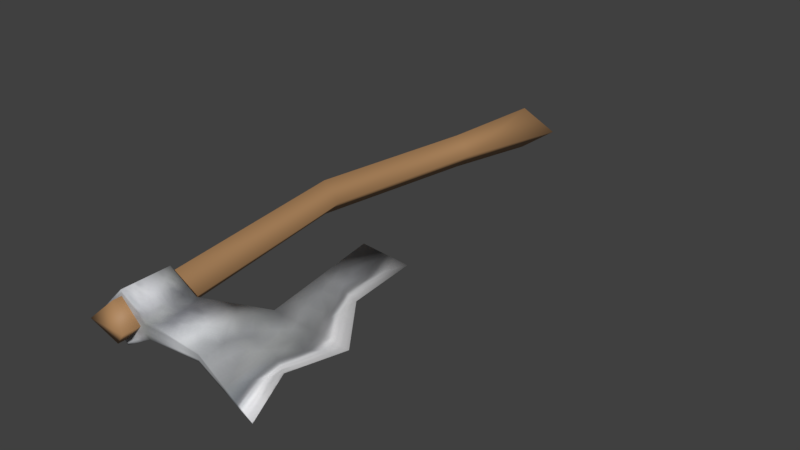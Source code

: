 # Source: throwing_axe.blend  (saved by Blender 5.2.45; exported with 4.5.12 LTS)
import bpy
from mathutils import Matrix  # noqa: F401  (used for matrix-valued properties, if any)

bpy.ops.wm.read_factory_settings(use_empty=True)
scene = bpy.context.scene
scene.name = 'Scene'

# ---- collections
col_collection_1 = bpy.data.collections.new('Collection 1'); scene.collection.children.link(col_collection_1)
col_collection_2 = bpy.data.collections.new('Collection 2'); scene.collection.children.link(col_collection_2)
col_collection_3 = bpy.data.collections.new('Collection 3'); scene.collection.children.link(col_collection_3)
col_collection_4 = bpy.data.collections.new('Collection 4'); scene.collection.children.link(col_collection_4)
col_collection_5 = bpy.data.collections.new('Collection 5'); scene.collection.children.link(col_collection_5)
col_collection_6 = bpy.data.collections.new('Collection 6'); scene.collection.children.link(col_collection_6)
col_collection_7 = bpy.data.collections.new('Collection 7'); scene.collection.children.link(col_collection_7)
col_collection_8 = bpy.data.collections.new('Collection 8'); scene.collection.children.link(col_collection_8)
col_collection_9 = bpy.data.collections.new('Collection 9'); scene.collection.children.link(col_collection_9)
col_collection_10 = bpy.data.collections.new('Collection 10'); scene.collection.children.link(col_collection_10)
col_collection_11 = bpy.data.collections.new('Collection 11'); scene.collection.children.link(col_collection_11)
col_collection_12 = bpy.data.collections.new('Collection 12'); scene.collection.children.link(col_collection_12)
col_collection_13 = bpy.data.collections.new('Collection 13'); scene.collection.children.link(col_collection_13)
col_collection_14 = bpy.data.collections.new('Collection 14'); scene.collection.children.link(col_collection_14)
col_collection_20 = bpy.data.collections.new('Collection 20'); scene.collection.children.link(col_collection_20)

# ---- images (referenced by path relative to the original .blend; pixels are not part of the script)
import os
ASSET_DIR = os.environ.get("B2B_ASSET_DIR", "")  # directory of the original .blend (textures are referenced by path, not embedded)
HERE = os.path.dirname(os.path.abspath(__file__))  # packed textures are extracted next to this script under _unpacked/

def load_image(name, relpath, width, height, colorspace="sRGB"):
    """Load a texture the original file referenced (path relative to the .blend, or extracted next to this script)."""
    p = next((c for c in (os.path.join(HERE, relpath), os.path.join(ASSET_DIR, relpath)) if relpath and os.path.exists(c)), "")
    if p:
        img = bpy.data.images.load(p, check_existing=True)
        img.name = name
    else:  # same state as the original file: an image datablock whose file is absent (Cycles renders it pink)
        img = bpy.data.images.new(name, width, height)
        img.source = "FILE"
        img.filepath = "//" + (relpath or name)
    img.colorspace_settings.name = colorspace
    return img
img_tex_one_handed_axe_1 = load_image('tex_one_handed_axe_1', '_unpacked/tex_one_handed_axe_1.86993354.png', 512, 512, 'sRGB')

# ---- materials (node trees are filled in below, after node groups)
mat_mat_one_handed_axe_1 = bpy.data.materials.new('mat_one_handed_axe_1')
mat_mat_one_handed_axe_1.alpha_threshold = 0.0
mat_mat_one_handed_axe_1.use_backface_culling_lightprobe_volume = False
mat_mat_one_handed_axe_1.use_transparent_shadow = False
mat_mat_one_handed_axe_1.roughness = 0.5
mat_mat_one_handed_axe_1.specular_intensity = 0.0
mat_wood = bpy.data.materials.new('Wood')
mat_wood.diffuse_color = (0.42, 0.23, 0.1, 1.0)

# ---- material node trees
mat_mat_one_handed_axe_1.use_nodes = True; mat_mat_one_handed_axe_1.node_tree.nodes.clear()
_N = mat_mat_one_handed_axe_1.node_tree.nodes; _L = mat_mat_one_handed_axe_1.node_tree.links
n0 = _N.new('ShaderNodeOutputMaterial'); n0.name = 'Material Output'; n0.location = (0, 0)
n1 = _N.new('ShaderNodeBsdfPrincipled'); n1.name = 'Principled BSDF'; n1.location = (0, 0)
n1.inputs[2].default_value = 0.75
n1.inputs[10].default_value = 0.005
n2 = _N.new('ShaderNodeTexImage'); n2.name = 'Image Texture'; n2.location = (0, 0)
n2.image = img_tex_one_handed_axe_1
_L.new(n2.outputs[0], n1.inputs[0])
_L.new(n1.outputs[0], n0.inputs[0])
n0.is_active_output = True
mat_wood.use_nodes = True; mat_wood.node_tree.nodes.clear()
_N = mat_wood.node_tree.nodes; _L = mat_wood.node_tree.links
n0 = _N.new('ShaderNodeBsdfPrincipled'); n0.name = 'Principled BSDF'; n0.location = (-200, 100)
n0.inputs[0].default_value = (0.42, 0.23, 0.1, 1.0)
n0.inputs[2].default_value = 0.65
n0.inputs[10].default_value = 0.005
n1 = _N.new('ShaderNodeOutputMaterial'); n1.name = 'Material Output'; n1.location = (200, 100)
_L.new(n0.outputs[0], n1.inputs[0])
n1.is_active_output = True

# ---- world
world_world = bpy.data.worlds.new('World'); scene.world = world_world
world_world.use_nodes = True; world_world.node_tree.nodes.clear()
_N = world_world.node_tree.nodes; _L = world_world.node_tree.links
n0 = _N.new('ShaderNodeOutputWorld'); n0.name = 'World Output'; n0.location = (280, 0)
n1 = _N.new('ShaderNodeBackground'); n1.name = 'Background'; n1.location = (0, 0)
n1.inputs[0].default_value = (0.05088, 0.05088, 0.05088, 1.0)
n2 = _N.new('NodeFrame'); n2.name = 'Frame'; n2.location = (0, 0)
n2.label = 'Versioning: Use Nodes was removed'
n2.width = 160
n0.parent = n2
n1.parent = n2
_L.new(n1.outputs[0], n0.inputs[0])
n0.is_active_output = True
world_world.color = (0.05088, 0.05088, 0.05088)
world_world.use_sun_shadow = False
world_world.sun_shadow_jitter_overblur = 0.0
world_world.cycles.sampling_method = 'MANUAL'

# ---- meshes
me_one_handed_axe_1 = bpy.data.meshes.new('one_handed_axe_1')
me_one_handed_axe_1.from_pydata([(0.05109, -0.1771, -0.01346), (0.05109, -0.1439, -0.01346), (0.05109, -0.1439, -0.01742), (0.05109, -0.1771, -0.01742), (-0.008094, -0.1237, -0.002714), (-0.008094, -0.177, -0.002714), (0.03081, -0.1771, -0.005385), (0.03081, -0.1439, -0.005385), (0.005346, -0.03639, -0.002716), (0.03762, -0.1771, 3.049e-09), (0.05109, -0.1771, 0.01346), (0.06455, -0.1771, -3.049e-09), (0.06455, -0.1439, -3.049e-09), (0.03762, -0.1439, 3.049e-09), (0.05109, -0.1439, 0.01346), (0.05109, -0.1439, 0.01742), (0.05109, -0.1771, 0.01742), (0.06851, -0.1771, -3.946e-09), (0.06851, -0.1439, -3.946e-09), (-0.008094, -0.1237, 1.34e-08), (-0.008094, -0.177, 1.34e-08), (-0.008094, -0.1237, 0.002714), (-0.008094, -0.177, 0.002714), (0.03081, -0.1771, 0.005385), (0.03081, -0.1439, 0.005385), (-0.06171, -0.1237, 7.506e-06), (-0.06843, -0.1971, 7.507e-06), (-0.02825, -0.03639, 1.797e-08), (0.005346, -0.03639, 0.002716), (0.005346, -0.03639, 1.036e-08), (0.04436, -0.1771, -0.006732), (0.05782, -0.1771, -0.006732), (0.05782, -0.1439, -0.006732), (0.04436, -0.1439, -0.006732), (0.05109, -0.1439, -0.01544), (0.05109, -0.1605, -0.01742), (0.01476, -0.1338, 8.227e-09), (0.05109, -0.1771, -0.01544), (0.06851, -0.1605, -3.946e-09), (0.0598, -0.1439, -0.008712), (0.06653, -0.1771, -3.498e-09), (0.06653, -0.1439, -3.498e-09), (0.0598, -0.1771, -0.008712), (0.04095, -0.1439, -0.0114), (-0.001374, -0.08007, 1.188e-08), (-0.008094, -0.1504, -0.002714), (-0.008094, -0.177, -0.001357), (-0.008094, -0.1237, -0.001357), (0.01136, -0.177, -0.00405), (0.04095, -0.1771, -0.0114), (0.03422, -0.1439, -0.002693), (0.01136, -0.1338, -0.00405), (0.03081, -0.1605, -0.005385), (-0.05013, -0.1587, 0.0007613), (-0.001374, -0.08007, -0.002715), (-0.03572, -0.08896, -0.002815), (-0.01145, -0.03639, -0.001358), (-0.03497, -0.1237, -0.001357), (-0.03828, -0.1871, 2.517e-06), (0.005346, -0.03639, -0.001358), (-0.01145, -0.03639, 1.417e-08), (-0.03829, -0.1871, -0.001355), (0.03422, -0.1771, -0.002693), (0.01476, -0.177, 8.227e-09), (0.04436, -0.1771, 0.006732), (0.05782, -0.1771, 0.006732), (0.05782, -0.1439, 0.006732), (0.04436, -0.1439, 0.006732), (0.05109, -0.1439, 0.01544), (0.05109, -0.1605, 0.01742), (0.05109, -0.1771, 0.01544), (0.0598, -0.1439, 0.008712), (0.0598, -0.1771, 0.008712), (0.04095, -0.1439, 0.0114), (-0.008094, -0.1504, 0.002714), (-0.008094, -0.177, 0.001357), (-0.008094, -0.1237, 0.001357), (0.01136, -0.177, 0.00405), (0.04095, -0.1771, 0.0114), (0.03422, -0.1439, 0.002693), (0.01136, -0.1338, 0.00405), (0.03081, -0.1605, 0.005385), (-0.001374, -0.08007, 0.002715), (-0.01145, -0.03639, 0.001358), (-0.03497, -0.1237, 0.001357), (0.005346, -0.03639, 0.001358), (-0.03829, -0.1871, 0.001359), (0.03422, -0.1771, 0.002693), (0.05782, -0.1771, -0.008712), (0.04095, -0.1771, -0.009424), (0.0598, -0.1605, -0.008712), (0.05782, -0.1439, -0.008712), (0.01136, -0.1604, -0.00405), (0.01136, -0.177, -0.002693), (0.01136, -0.1338, -0.002693), (0.04095, -0.1439, -0.009424), (0.04095, -0.1605, -0.0114), (-0.03362, -0.1502, -0.001289), (-0.01601, -0.08213, -0.00201), (-0.001374, -0.08007, -0.001358), (0.05782, -0.1771, 0.008712), (0.04095, -0.1771, 0.009424), (0.0598, -0.1605, 0.008712), (0.05782, -0.1439, 0.008712), (0.01136, -0.1604, 0.00405), (0.01136, -0.177, 0.002693), (0.01136, -0.1338, 0.002693), (0.04095, -0.1439, 0.009424), (0.04095, -0.1605, 0.0114), (-0.03362, -0.1502, 0.001426), (-0.01601, -0.08213, 0.0007045), (-0.001374, -0.08007, 0.001358)], [], [(11, 88, 40), (6, 89, 62), (2, 90, 35), (12, 91, 32), (7, 92, 51), (6, 93, 48), (7, 94, 50), (1, 95, 33), (2, 96, 43), (29, 59, 60), (5, 97, 45), (5, 46, 61), (4, 98, 54), (19, 99, 44), (11, 100, 65), (10, 101, 64), (15, 102, 71), (15, 103, 68), (24, 104, 81), (23, 105, 87), (19, 106, 36), (14, 107, 68), (15, 108, 69), (29, 60, 85), (25, 109, 84), (22, 86, 75), (21, 110, 84), (19, 111, 76), (11, 31, 88), (6, 49, 89), (2, 39, 90), (12, 41, 91), (7, 52, 92), (6, 62, 93), (7, 51, 94), (1, 34, 95), (2, 35, 96), (5, 61, 97), (4, 57, 98), (19, 47, 99), (11, 40, 100), (10, 70, 101), (15, 69, 102), (15, 71, 103), (24, 80, 104), (23, 77, 105), (19, 76, 106), (14, 67, 107), (15, 73, 108), (25, 53, 109), (21, 82, 110), (19, 44, 111), (111, 85, 28), (111, 44, 85), (44, 29, 85), (110, 83, 27), (110, 82, 83), (82, 28, 83), (109, 86, 22), (109, 53, 86), (53, 26, 86), (108, 81, 23), (108, 73, 81), (73, 24, 81), (107, 79, 24), (107, 67, 79), (67, 13, 79), (106, 80, 24), (106, 76, 80), (76, 21, 80), (105, 75, 20), (105, 77, 75), (77, 22, 75), (104, 74, 22), (104, 80, 74), (80, 21, 74), (103, 41, 12), (103, 71, 41), (71, 18, 41), (102, 72, 17), (102, 69, 72), (69, 16, 72), (101, 78, 23), (101, 70, 78), (70, 16, 78), (100, 72, 16), (100, 40, 72), (40, 17, 72), (99, 54, 8), (99, 47, 54), (47, 4, 54), (98, 55, 27), (98, 57, 55), (57, 25, 55), (97, 53, 25), (97, 61, 53), (61, 26, 53), (96, 49, 6), (96, 35, 49), (35, 3, 49), (95, 43, 7), (95, 34, 43), (34, 2, 43), (94, 47, 19), (94, 51, 47), (51, 4, 47), (93, 63, 20), (93, 62, 63), (62, 9, 63), (92, 48, 5), (92, 52, 48), (52, 6, 48), (91, 39, 2), (91, 41, 39), (41, 18, 39), (90, 38, 17), (90, 39, 38), (39, 18, 38), (89, 37, 0), (89, 49, 37), (49, 3, 37), (88, 37, 3), (88, 31, 37), (31, 0, 37), (76, 82, 21), (76, 111, 82), (111, 28, 82), (84, 55, 25), (84, 110, 55), (110, 27, 55), (75, 58, 20), (75, 86, 58), (86, 26, 58), (84, 74, 21), (84, 109, 74), (109, 22, 74), (85, 83, 28), (85, 60, 83), (60, 27, 83), (69, 78, 16), (69, 108, 78), (108, 23, 78), (68, 73, 15), (68, 107, 73), (107, 24, 73), (36, 79, 13), (36, 106, 79), (106, 24, 79), (87, 63, 9), (87, 105, 63), (105, 20, 63), (81, 77, 23), (81, 104, 77), (104, 22, 77), (68, 66, 14), (68, 103, 66), (103, 12, 66), (71, 38, 18), (71, 102, 38), (102, 17, 38), (64, 87, 9), (64, 101, 87), (101, 23, 87), (65, 70, 10), (65, 100, 70), (100, 16, 70), (44, 59, 29), (44, 99, 59), (99, 8, 59), (54, 56, 8), (54, 98, 56), (98, 27, 56), (61, 58, 26), (61, 46, 58), (46, 20, 58), (45, 57, 4), (45, 97, 57), (97, 25, 57), (60, 56, 27), (60, 59, 56), (59, 8, 56), (43, 52, 7), (43, 96, 52), (96, 6, 52), (33, 50, 13), (33, 95, 50), (95, 7, 50), (50, 36, 13), (50, 94, 36), (94, 19, 36), (48, 46, 5), (48, 93, 46), (93, 20, 46), (51, 45, 4), (51, 92, 45), (92, 5, 45), (32, 34, 1), (32, 91, 34), (91, 2, 34), (35, 42, 3), (35, 90, 42), (90, 17, 42), (62, 30, 9), (62, 89, 30), (89, 0, 30), (40, 42, 17), (40, 88, 42), (88, 3, 42)])
me_one_handed_axe_1.polygons.foreach_set('use_smooth', [True] * 208)
_uv = me_one_handed_axe_1.uv_layers.new(name='UV_bake')
_uv.uv.foreach_set('vector', [0.5, 0.7265, 0.4798, 0.7356, 0.5, 0.7229, 0.4037, 0.7728, 0.431, 0.7645, 0.4138, 0.7811, 0.4483, 0.6462, 0.4741, 0.6828, 0.4539, 0.6954, 0.5, 0.6597, 0.4741, 0.6529, 0.4784, 0.6503, 0.3778, 0.6405, 0.3339, 0.7264, 0.3002, 0.6276, 0.4037, 0.7728, 0.3483, 0.797, 0.3469, 0.7925, 0.3778, 0.6405, 0.302, 0.6224, 0.387, 0.6268, 0.4437, 0.6346, 0.4107, 0.6376, 0.42, 0.6239, 0.4483, 0.6462, 0.426, 0.7095, 0.413, 0.6434, 0.07762, 0.4293, 0.07705, 0.4338, 0.04397, 0.4503, 0.2901, 0.8123, 0.1932, 0.7649, 0.2564, 0.7135, 0.2901, 0.8123, 0.2914, 0.8168, 0.2179, 0.8754, 0.2227, 0.6147, 0.1165, 0.543, 0.1496, 0.5265, 0.2263, 0.6042, 0.1514, 0.5212, 0.152, 0.5168, 0.5, 0.7265, 0.5202, 0.7356, 0.5157, 0.7375, 0.5418, 0.7561, 0.569, 0.7645, 0.559, 0.7728, 0.5517, 0.6462, 0.5259, 0.6828, 0.5259, 0.6574, 0.5517, 0.6462, 0.5259, 0.6529, 0.5474, 0.6435, 0.6222, 0.6405, 0.6661, 0.7264, 0.6092, 0.7066, 0.5963, 0.7728, 0.6517, 0.797, 0.5862, 0.7811, 0.7737, 0.6042, 0.698, 0.6224, 0.6887, 0.6087, 0.5563, 0.6346, 0.5893, 0.6376, 0.554, 0.6404, 0.5517, 0.6462, 0.574, 0.7095, 0.5461, 0.6954, 0.9224, 0.4293, 0.956, 0.4503, 0.923, 0.4338, 0.9037, 0.7175, 0.8068, 0.7649, 0.8405, 0.6661, 0.7099, 0.8123, 0.7821, 0.8754, 0.7086, 0.8168, 0.7773, 0.6147, 0.8835, 0.543, 0.8405, 0.6661, 0.7737, 0.6042, 0.8486, 0.5212, 0.7755, 0.6095, 0.5, 0.7265, 0.4843, 0.7375, 0.4798, 0.7356, 0.4037, 0.7728, 0.4317, 0.7587, 0.431, 0.7645, 0.4483, 0.6462, 0.4741, 0.6574, 0.4741, 0.6828, 0.5, 0.6597, 0.5, 0.6642, 0.4741, 0.6529, 0.3778, 0.6405, 0.3908, 0.7066, 0.3339, 0.7264, 0.4037, 0.7728, 0.4138, 0.7811, 0.3483, 0.797, 0.3778, 0.6405, 0.3002, 0.6276, 0.302, 0.6224, 0.4437, 0.6346, 0.446, 0.6404, 0.4107, 0.6376, 0.4483, 0.6462, 0.4539, 0.6954, 0.426, 0.7095, 0.2901, 0.8123, 0.2179, 0.8754, 0.1932, 0.7649, 0.2227, 0.6147, 0.1595, 0.6661, 0.1165, 0.543, 0.2263, 0.6042, 0.2245, 0.6095, 0.1514, 0.5212, 0.5, 0.7265, 0.5, 0.7229, 0.5202, 0.7356, 0.5418, 0.7561, 0.5411, 0.7504, 0.569, 0.7645, 0.5517, 0.6462, 0.5461, 0.6954, 0.5259, 0.6828, 0.5517, 0.6462, 0.5259, 0.6574, 0.5259, 0.6529, 0.6222, 0.6405, 0.6998, 0.6276, 0.6661, 0.7264, 0.5963, 0.7728, 0.6531, 0.7925, 0.6517, 0.797, 0.7737, 0.6042, 0.7755, 0.6095, 0.698, 0.6224, 0.5563, 0.6346, 0.58, 0.6239, 0.5893, 0.6376, 0.5517, 0.6462, 0.587, 0.6434, 0.574, 0.7095, 0.9037, 0.7175, 0.879, 0.828, 0.8068, 0.7649, 0.7773, 0.6147, 0.8504, 0.5265, 0.8835, 0.543, 0.7737, 0.6042, 0.848, 0.5168, 0.8486, 0.5212, 0.8486, 0.5212, 0.923, 0.4338, 0.9235, 0.4382, 0.8486, 0.5212, 0.848, 0.5168, 0.923, 0.4338, 0.848, 0.5168, 0.9224, 0.4293, 0.923, 0.4338, 0.8835, 0.543, 0.9566, 0.4547, 0.9897, 0.4712, 0.8835, 0.543, 0.8504, 0.5265, 0.9566, 0.4547, 0.8504, 0.5265, 0.9235, 0.4382, 0.9566, 0.4547, 0.8068, 0.7649, 0.7821, 0.8754, 0.7099, 0.8123, 0.8068, 0.7649, 0.879, 0.828, 0.7821, 0.8754, 0.879, 0.828, 0.8542, 0.9386, 0.7821, 0.8754, 0.574, 0.7095, 0.6092, 0.7066, 0.5963, 0.7728, 0.574, 0.7095, 0.587, 0.6434, 0.6092, 0.7066, 0.587, 0.6434, 0.6222, 0.6405, 0.6092, 0.7066, 0.5893, 0.6376, 0.613, 0.6268, 0.6222, 0.6405, 0.5893, 0.6376, 0.58, 0.6239, 0.613, 0.6268, 0.58, 0.6239, 0.6037, 0.6132, 0.613, 0.6268, 0.698, 0.6224, 0.6998, 0.6276, 0.6222, 0.6405, 0.698, 0.6224, 0.7755, 0.6095, 0.6998, 0.6276, 0.7755, 0.6095, 0.7773, 0.6147, 0.6998, 0.6276, 0.6517, 0.797, 0.7086, 0.8168, 0.7072, 0.8212, 0.6517, 0.797, 0.6531, 0.7925, 0.7086, 0.8168, 0.6531, 0.7925, 0.7099, 0.8123, 0.7086, 0.8168, 0.6661, 0.7264, 0.7436, 0.7135, 0.7099, 0.8123, 0.6661, 0.7264, 0.6998, 0.6276, 0.7436, 0.7135, 0.6998, 0.6276, 0.7773, 0.6147, 0.7436, 0.7135, 0.5259, 0.6529, 0.5, 0.6642, 0.5, 0.6597, 0.5259, 0.6529, 0.5259, 0.6574, 0.5, 0.6642, 0.5259, 0.6574, 0.5, 0.6686, 0.5, 0.6642, 0.5259, 0.6828, 0.5202, 0.732, 0.5, 0.7193, 0.5259, 0.6828, 0.5461, 0.6954, 0.5202, 0.732, 0.5461, 0.6954, 0.5404, 0.7447, 0.5202, 0.732, 0.569, 0.7645, 0.5683, 0.7587, 0.5963, 0.7728, 0.569, 0.7645, 0.5411, 0.7504, 0.5683, 0.7587, 0.5411, 0.7504, 0.5404, 0.7447, 0.5683, 0.7587, 0.5202, 0.7356, 0.5202, 0.732, 0.5404, 0.7447, 0.5202, 0.7356, 0.5, 0.7229, 0.5202, 0.732, 0.5, 0.7229, 0.5, 0.7193, 0.5202, 0.732, 0.1514, 0.5212, 0.1496, 0.5265, 0.07647, 0.4382, 0.1514, 0.5212, 0.2245, 0.6095, 0.1496, 0.5265, 0.2245, 0.6095, 0.2227, 0.6147, 0.1496, 0.5265, 0.1165, 0.543, 0.05332, 0.5944, 0.01032, 0.4712, 0.1165, 0.543, 0.1595, 0.6661, 0.05332, 0.5944, 0.1595, 0.6661, 0.09631, 0.7175, 0.05332, 0.5944, 0.1932, 0.7649, 0.121, 0.828, 0.09631, 0.7175, 0.1932, 0.7649, 0.2179, 0.8754, 0.121, 0.828, 0.2179, 0.8754, 0.1458, 0.9386, 0.121, 0.828, 0.426, 0.7095, 0.4317, 0.7587, 0.4037, 0.7728, 0.426, 0.7095, 0.4539, 0.6954, 0.4317, 0.7587, 0.4539, 0.6954, 0.4596, 0.7447, 0.4317, 0.7587, 0.4107, 0.6376, 0.413, 0.6434, 0.3778, 0.6405, 0.4107, 0.6376, 0.446, 0.6404, 0.413, 0.6434, 0.446, 0.6404, 0.4483, 0.6462, 0.413, 0.6434, 0.302, 0.6224, 0.2245, 0.6095, 0.2263, 0.6042, 0.302, 0.6224, 0.3002, 0.6276, 0.2245, 0.6095, 0.3002, 0.6276, 0.2227, 0.6147, 0.2245, 0.6095, 0.3483, 0.797, 0.3583, 0.8054, 0.2928, 0.8212, 0.3483, 0.797, 0.4138, 0.7811, 0.3583, 0.8054, 0.4138, 0.7811, 0.4238, 0.7895, 0.3583, 0.8054, 0.3339, 0.7264, 0.3469, 0.7925, 0.2901, 0.8123, 0.3339, 0.7264, 0.3908, 0.7066, 0.3469, 0.7925, 0.3908, 0.7066, 0.4037, 0.7728, 0.3469, 0.7925, 0.4741, 0.6529, 0.4741, 0.6574, 0.4483, 0.6462, 0.4741, 0.6529, 0.5, 0.6642, 0.4741, 0.6574, 0.5, 0.6642, 0.5, 0.6686, 0.4741, 0.6574, 0.4741, 0.6828, 0.5, 0.694, 0.5, 0.7193, 0.4741, 0.6828, 0.4741, 0.6574, 0.5, 0.694, 0.4741, 0.6574, 0.5, 0.6686, 0.5, 0.694, 0.431, 0.7645, 0.4589, 0.7504, 0.4582, 0.7561, 0.431, 0.7645, 0.4317, 0.7587, 0.4589, 0.7504, 0.4317, 0.7587, 0.4596, 0.7447, 0.4589, 0.7504, 0.4798, 0.7356, 0.4641, 0.7466, 0.4596, 0.7447, 0.4798, 0.7356, 0.4843, 0.7375, 0.4641, 0.7466, 0.4843, 0.7375, 0.4686, 0.7485, 0.4641, 0.7466, 0.7755, 0.6095, 0.8504, 0.5265, 0.7773, 0.6147, 0.7755, 0.6095, 0.8486, 0.5212, 0.8504, 0.5265, 0.8486, 0.5212, 0.9235, 0.4382, 0.8504, 0.5265, 0.8405, 0.6661, 0.9467, 0.5944, 0.9037, 0.7175, 0.8405, 0.6661, 0.8835, 0.543, 0.9467, 0.5944, 0.8835, 0.543, 0.9897, 0.4712, 0.9467, 0.5944, 0.7086, 0.8168, 0.7807, 0.8799, 0.7072, 0.8212, 0.7086, 0.8168, 0.7821, 0.8754, 0.7807, 0.8799, 0.7821, 0.8754, 0.8542, 0.9386, 0.7807, 0.8799, 0.8405, 0.6661, 0.7436, 0.7135, 0.7773, 0.6147, 0.8405, 0.6661, 0.8068, 0.7649, 0.7436, 0.7135, 0.8068, 0.7649, 0.7099, 0.8123, 0.7436, 0.7135, 0.923, 0.4338, 0.9566, 0.4547, 0.9235, 0.4382, 0.923, 0.4338, 0.956, 0.4503, 0.9566, 0.4547, 0.956, 0.4503, 0.9897, 0.4712, 0.9566, 0.4547, 0.5461, 0.6954, 0.5683, 0.7587, 0.5404, 0.7447, 0.5461, 0.6954, 0.574, 0.7095, 0.5683, 0.7587, 0.574, 0.7095, 0.5963, 0.7728, 0.5683, 0.7587, 0.554, 0.6404, 0.587, 0.6434, 0.5517, 0.6462, 0.554, 0.6404, 0.5893, 0.6376, 0.587, 0.6434, 0.5893, 0.6376, 0.6222, 0.6405, 0.587, 0.6434, 0.6887, 0.6087, 0.613, 0.6268, 0.6037, 0.6132, 0.6887, 0.6087, 0.698, 0.6224, 0.613, 0.6268, 0.698, 0.6224, 0.6222, 0.6405, 0.613, 0.6268, 0.5862, 0.7811, 0.6417, 0.8054, 0.5762, 0.7895, 0.5862, 0.7811, 0.6517, 0.797, 0.6417, 0.8054, 0.6517, 0.797, 0.7072, 0.8212, 0.6417, 0.8054, 0.6092, 0.7066, 0.6531, 0.7925, 0.5963, 0.7728, 0.6092, 0.7066, 0.6661, 0.7264, 0.6531, 0.7925, 0.6661, 0.7264, 0.7099, 0.8123, 0.6531, 0.7925, 0.5474, 0.6435, 0.5216, 0.6503, 0.5432, 0.6409, 0.5474, 0.6435, 0.5259, 0.6529, 0.5216, 0.6503, 0.5259, 0.6529, 0.5, 0.6597, 0.5216, 0.6503, 0.5259, 0.6574, 0.5, 0.694, 0.5, 0.6686, 0.5259, 0.6574, 0.5259, 0.6828, 0.5, 0.694, 0.5259, 0.6828, 0.5, 0.7193, 0.5, 0.694, 0.559, 0.7728, 0.5862, 0.7811, 0.5762, 0.7895, 0.559, 0.7728, 0.569, 0.7645, 0.5862, 0.7811, 0.569, 0.7645, 0.5963, 0.7728, 0.5862, 0.7811, 0.5157, 0.7375, 0.5359, 0.7466, 0.5314, 0.7485, 0.5157, 0.7375, 0.5202, 0.7356, 0.5359, 0.7466, 0.5202, 0.7356, 0.5404, 0.7447, 0.5359, 0.7466, 0.152, 0.5168, 0.07705, 0.4338, 0.07762, 0.4293, 0.152, 0.5168, 0.1514, 0.5212, 0.07705, 0.4338, 0.1514, 0.5212, 0.07647, 0.4382, 0.07705, 0.4338, 0.1496, 0.5265, 0.0434, 0.4547, 0.07647, 0.4382, 0.1496, 0.5265, 0.1165, 0.543, 0.0434, 0.4547, 0.1165, 0.543, 0.01032, 0.4712, 0.0434, 0.4547, 0.2179, 0.8754, 0.2193, 0.8799, 0.1458, 0.9386, 0.2179, 0.8754, 0.2914, 0.8168, 0.2193, 0.8799, 0.2914, 0.8168, 0.2928, 0.8212, 0.2193, 0.8799, 0.2564, 0.7135, 0.1595, 0.6661, 0.2227, 0.6147, 0.2564, 0.7135, 0.1932, 0.7649, 0.1595, 0.6661, 0.1932, 0.7649, 0.09631, 0.7175, 0.1595, 0.6661, 0.04397, 0.4503, 0.0434, 0.4547, 0.01032, 0.4712, 0.04397, 0.4503, 0.07705, 0.4338, 0.0434, 0.4547, 0.07705, 0.4338, 0.07647, 0.4382, 0.0434, 0.4547, 0.413, 0.6434, 0.3908, 0.7066, 0.3778, 0.6405, 0.413, 0.6434, 0.426, 0.7095, 0.3908, 0.7066, 0.426, 0.7095, 0.4037, 0.7728, 0.3908, 0.7066, 0.42, 0.6239, 0.387, 0.6268, 0.3963, 0.6132, 0.42, 0.6239, 0.4107, 0.6376, 0.387, 0.6268, 0.4107, 0.6376, 0.3778, 0.6405, 0.387, 0.6268, 0.387, 0.6268, 0.3113, 0.6087, 0.3963, 0.6132, 0.387, 0.6268, 0.302, 0.6224, 0.3113, 0.6087, 0.302, 0.6224, 0.2263, 0.6042, 0.3113, 0.6087, 0.3469, 0.7925, 0.2914, 0.8168, 0.2901, 0.8123, 0.3469, 0.7925, 0.3483, 0.797, 0.2914, 0.8168, 0.3483, 0.797, 0.2928, 0.8212, 0.2914, 0.8168, 0.3002, 0.6276, 0.2564, 0.7135, 0.2227, 0.6147, 0.3002, 0.6276, 0.3339, 0.7264, 0.2564, 0.7135, 0.3339, 0.7264, 0.2901, 0.8123, 0.2564, 0.7135, 0.4784, 0.6503, 0.4525, 0.6435, 0.4568, 0.6409, 0.4784, 0.6503, 0.4741, 0.6529, 0.4525, 0.6435, 0.4741, 0.6529, 0.4483, 0.6462, 0.4525, 0.6435, 0.4539, 0.6954, 0.4798, 0.732, 0.4596, 0.7447, 0.4539, 0.6954, 0.4741, 0.6828, 0.4798, 0.732, 0.4741, 0.6828, 0.5, 0.7193, 0.4798, 0.732, 0.4138, 0.7811, 0.441, 0.7728, 0.4238, 0.7895, 0.4138, 0.7811, 0.431, 0.7645, 0.441, 0.7728, 0.431, 0.7645, 0.4582, 0.7561, 0.441, 0.7728, 0.5, 0.7229, 0.4798, 0.732, 0.5, 0.7193, 0.5, 0.7229, 0.4798, 0.7356, 0.4798, 0.732, 0.4798, 0.7356, 0.4596, 0.7447, 0.4798, 0.732])
me_one_handed_axe_1.materials.append(mat_mat_one_handed_axe_1)
me_one_handed_axe_1.use_remesh_preserve_volume = False
me_one_handed_axe_1.use_remesh_preserve_attributes = False
me_one_handed_axe_1.use_mirror_vertex_groups = False
me_one_handed_axe_1.update()
me_one_handed_axe_1_001 = bpy.data.meshes.new('one_handed_axe_1.001')
me_one_handed_axe_1_001.from_pydata([(0.03912, 0.1821, -0.01546), (0.05109, -0.1833, -0.01346), (0.05109, -0.1771, -0.01346), (0.05109, -0.1439, -0.01346), (0.07065, -0.0008931, -0.01212), (0.05048, 0.1146, -0.01212), (0.01758, 0.1888, 7.588e-09), (0.03762, -0.1889, 3.049e-09), (0.03912, 0.1821, 0.01546), (0.05109, -0.1833, 0.01346), (0.06455, -0.1889, -3.049e-09), (0.05533, 0.1972, -9.608e-10), (0.03762, -0.1771, 3.049e-09), (0.05109, -0.1771, 0.01346), (0.06455, -0.1771, -3.049e-09), (0.06455, -0.1439, -3.049e-09), (0.03762, -0.1439, 3.049e-09), (0.05109, -0.1439, 0.01346), (0.08372, -0.0006892, -3.961e-09), (0.05766, -0.0006892, 1.527e-09), (0.07065, -0.0008931, 0.01212), (0.06231, 0.1146, -2.542e-09), (0.03865, 0.1146, 2.818e-09), (0.05048, 0.1146, 0.01212)], [], [(14, 1, 2), (12, 1, 7), (7, 1, 10), (0, 6, 11), (4, 15, 3), (19, 3, 16), (5, 19, 22), (21, 4, 5), (0, 21, 5), (0, 22, 6), (9, 14, 13), (12, 9, 13), (7, 10, 9), (8, 11, 6), (20, 15, 18), (19, 17, 20), (19, 23, 22), (20, 21, 23), (8, 21, 11), (22, 8, 6), (14, 10, 1), (12, 2, 1), (4, 18, 15), (19, 4, 3), (5, 4, 19), (21, 18, 4), (0, 11, 21), (0, 5, 22), (9, 10, 14), (12, 7, 9), (20, 17, 15), (19, 16, 17), (19, 20, 23), (20, 18, 21), (8, 23, 21), (22, 23, 8)])
me_one_handed_axe_1_001.polygons.foreach_set('use_smooth', [True] * 36)
_uv = me_one_handed_axe_1_001.uv_layers.new(name='UV_bake')
_uv.uv.foreach_set('vector', [0.499, 0.5024, 0.5504, 0.4812, 0.5564, 0.4975, 0.6033, 0.4641, 0.5504, 0.4812, 0.5769, 0.433, 0.5769, 0.433, 0.5504, 0.4812, 0.499, 0.4616, 0.06324, 0.2648, 0.02154, 0.3359, 0.01433, 0.2008, 0.5629, 0.2587, 0.9726, 0.2008, 0.9736, 0.2653, 0.5615, 0.3166, 0.9736, 0.2653, 0.974, 0.3298, 0.2305, 0.2576, 0.5615, 0.3166, 0.2279, 0.3152, 0.2336, 0.2008, 0.5629, 0.2587, 0.2305, 0.2576, 0.06324, 0.2648, 0.2336, 0.2008, 0.2305, 0.2576, 0.06324, 0.2648, 0.2279, 0.3152, 0.02154, 0.3359, 0.4476, 0.4812, 0.499, 0.5024, 0.4416, 0.4975, 0.3947, 0.4641, 0.4476, 0.4812, 0.4416, 0.4975, 0.4211, 0.433, 0.499, 0.4616, 0.4476, 0.4812, 0.06324, 0.1368, 0.01433, 0.2008, 0.02154, 0.06567, 0.5629, 0.1429, 0.9726, 0.2008, 0.5628, 0.2008, 0.5615, 0.08504, 0.9736, 0.1363, 0.5629, 0.1429, 0.5615, 0.08504, 0.2305, 0.144, 0.2279, 0.08642, 0.5629, 0.1429, 0.2336, 0.2008, 0.2305, 0.144, 0.06324, 0.1368, 0.2336, 0.2008, 0.01433, 0.2008, 0.2279, 0.08642, 0.06324, 0.1368, 0.02154, 0.06567, 0.499, 0.5024, 0.499, 0.4616, 0.5504, 0.4812, 0.6033, 0.4641, 0.5564, 0.4975, 0.5504, 0.4812, 0.5629, 0.2587, 0.5628, 0.2008, 0.9726, 0.2008, 0.5615, 0.3166, 0.5629, 0.2587, 0.9736, 0.2653, 0.2305, 0.2576, 0.5629, 0.2587, 0.5615, 0.3166, 0.2336, 0.2008, 0.5628, 0.2008, 0.5629, 0.2587, 0.06324, 0.2648, 0.01433, 0.2008, 0.2336, 0.2008, 0.06324, 0.2648, 0.2305, 0.2576, 0.2279, 0.3152, 0.4476, 0.4812, 0.499, 0.4616, 0.499, 0.5024, 0.3947, 0.4641, 0.4211, 0.433, 0.4476, 0.4812, 0.5629, 0.1429, 0.9736, 0.1363, 0.9726, 0.2008, 0.5615, 0.08504, 0.974, 0.07176, 0.9736, 0.1363, 0.5615, 0.08504, 0.5629, 0.1429, 0.2305, 0.144, 0.5629, 0.1429, 0.5628, 0.2008, 0.2336, 0.2008, 0.06324, 0.1368, 0.2305, 0.144, 0.2336, 0.2008, 0.2279, 0.08642, 0.2305, 0.144, 0.06324, 0.1368])
me_one_handed_axe_1_001.materials.append(mat_wood)
me_one_handed_axe_1_001.use_remesh_preserve_volume = False
me_one_handed_axe_1_001.use_remesh_preserve_attributes = False
me_one_handed_axe_1_001.use_mirror_vertex_groups = False
me_one_handed_axe_1_001.update()

# ---- objects
ob_blade = bpy.data.objects.new('Blade', me_one_handed_axe_1)
ob_handle = bpy.data.objects.new('Handle', me_one_handed_axe_1_001)

# ---- transforms, parenting, visibility, modifiers, constraints
ob_blade.location = (0.0, 0.0, 0.004878)
ob_blade.rotation_euler = (-0.0, 3.142, -0.0)
ob_blade.lock_rotations_4d = False
ob_blade.empty_display_type = 'ARROWS'
ob_blade.lineart.crease_threshold = 0.0
ob_handle.location = (0.0, 0.0, 0.004878)
ob_handle.rotation_euler = (-0.0, 3.142, -0.0)
ob_handle.lock_rotations_4d = False
ob_handle.empty_display_type = 'ARROWS'
ob_handle.lineart.crease_threshold = 0.0

# ---- collection membership
col_collection_5.objects.link(ob_blade)
col_collection_5.objects.link(ob_handle)

# ---- scene / render settings (as saved in the file)
scene.frame_start = 1; scene.frame_end = 250; scene.frame_set(1)
scene.render.engine = 'BLENDER_EEVEE_NEXT'
scene.render.resolution_percentage = 50
scene.render.dither_intensity = 0.0
scene.render.film_transparent = True
scene.render.bake_type = 'DISPLACEMENT'
scene.render.bake_bias = 0.0
scene.render.bake_samples = 0
scene.cycles.use_denoising = False
scene.cycles.samples = 128
scene.cycles.sampling_pattern = 'TABULATED_SOBOL'
scene.cycles.use_adaptive_sampling = False
scene.cycles.use_light_tree = False
scene.eevee.fast_gi_thickness_near = 0.1
scene.eevee.fast_gi_thickness_far = 0.0
scene.view_settings.view_transform = 'Standard'
bpy.context.view_layer.update()

# ---- added for rendering (the .blend has no active camera and no usable light): camera, sun
cam_auto = bpy.data.cameras.new('AutoCamera')
cam_auto.lens = 50.0
cam_auto.sensor_width = 36.0
cam_auto.clip_end = 1000.0
ob_auto_camera = bpy.data.objects.new('AutoCamera', cam_auto)
scene.collection.objects.link(ob_auto_camera)
ob_auto_camera.location = (0.384705, -0.470814, 0.31876)
ob_auto_camera.rotation_euler = (1.09748, -7.21219e-08, 0.694738)
scene.camera = ob_auto_camera
light_auto_sun = bpy.data.lights.new('AutoSun', 'SUN')
light_auto_sun.energy = 3.0
light_auto_sun.angle = 0.0523599
ob_auto_sun = bpy.data.objects.new('AutoSun', light_auto_sun)
scene.collection.objects.link(ob_auto_sun)
ob_auto_sun.rotation_euler = (0.872665, 0.174533, 0.523599)
bpy.context.view_layer.update()
